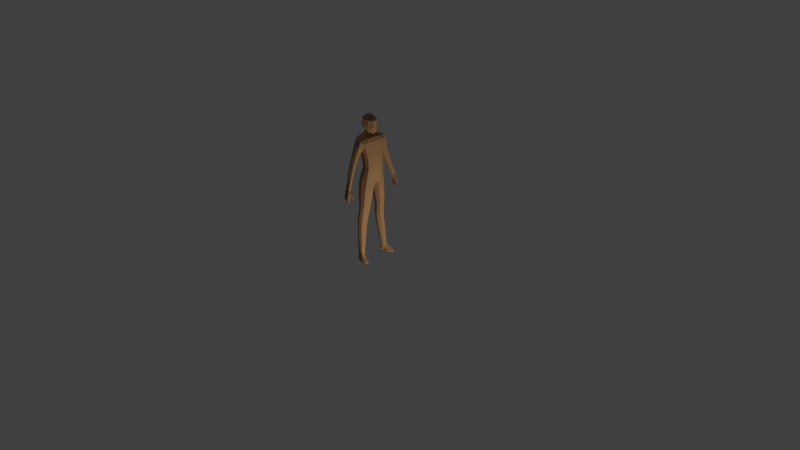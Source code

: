 # Source: mirrorman-before-deform.blend  (saved by Blender 2.67.0; exported with 4.5.12 LTS)
import bpy
from mathutils import Matrix  # noqa: F401  (used for matrix-valued properties, if any)

bpy.ops.wm.read_factory_settings(use_empty=True)
scene = bpy.context.scene
scene.name = 'Scene'

# ---- collections
col_collection_1 = bpy.data.collections.new('Collection 1'); scene.collection.children.link(col_collection_1)

# ---- materials (node trees are filled in below, after node groups)
mat_material_001 = bpy.data.materials.new('Material.001')
mat_material_001.alpha_threshold = 0.0
mat_material_001.use_transparent_shadow = False
mat_material_001.diffuse_color = (0.3712, 0.1981, 0.08866, 1.0)
mat_material_001.specular_color = (0.3712, 0.1981, 0.08866)
mat_material_001.roughness = 0.5
mat_material_001.specular_intensity = 0.09259
mat_material_001.line_color = (0.0, 0.0, 0.0, 1.0)

# ---- material node trees

# ---- world
world_world = bpy.data.worlds.new('World'); scene.world = world_world
world_world.color = (0.05088, 0.05088, 0.05088)
world_world.use_sun_shadow = False
world_world.sun_shadow_jitter_overblur = 0.0
world_world.cycles.sampling_method = 'MANUAL'
world_world.cycles.sample_map_resolution = 256

# ---- cameras
cam_camera = bpy.data.cameras.new('Camera')
cam_camera.clip_end = 100.0
cam_camera.lens = 35.0
cam_camera.sensor_width = 32.0
cam_camera.sensor_height = 18.0
cam_camera.ortho_scale = 7.314
cam_camera.dof.focus_distance = 0.0
cam_camera.dof.aperture_fstop = 128.0

# ---- lights
light_lamp_002 = bpy.data.lights.new('Lamp.002', 'POINT')
light_lamp_002.transmission_factor = 0.0
light_lamp_002.cutoff_distance = 30.0
light_lamp_002.energy = 100.0
light_lamp_002.shadow_buffer_clip_start = 1.001
light_lamp_002.shadow_soft_size = 0.1
light_lamp_002.shadow_maximum_resolution = 0.006
light_lamp_002.use_absolute_resolution = True
light_lamp_002.cycles.use_multiple_importance_sampling = False
light_lamp_001 = bpy.data.lights.new('Lamp.001', 'POINT')
light_lamp_001.transmission_factor = 0.0
light_lamp_001.cutoff_distance = 30.0
light_lamp_001.energy = 100.0
light_lamp_001.shadow_buffer_clip_start = 1.001
light_lamp_001.shadow_soft_size = 0.1
light_lamp_001.shadow_maximum_resolution = 0.006
light_lamp_001.use_absolute_resolution = True
light_lamp_001.cycles.use_multiple_importance_sampling = False
light_lamp = bpy.data.lights.new('Lamp', 'POINT')
light_lamp.transmission_factor = 0.0
light_lamp.cutoff_distance = 30.0
light_lamp.energy = 100.0
light_lamp.shadow_buffer_clip_start = 1.001
light_lamp.shadow_soft_size = 0.1
light_lamp.shadow_maximum_resolution = 0.006
light_lamp.use_absolute_resolution = True
light_lamp.cycles.use_multiple_importance_sampling = False

# ---- meshes
me_cube_001 = bpy.data.meshes.new('Cube.001')
me_cube_001.from_pydata([(-0.1377, -0.4444, 5.193), (0.2546, -0.5049, 4.157), (-0.2559, -0.5065, 4.178), (0.3323, -0.4533, 5.145), (0.3855, -5.82e-08, 5.485), (0.1637, -0.4412, 6.116), (-0.4067, -0.4816, 6.119), (-0.3896, 5.883e-08, 5.612), (0.3298, -0.4423, 4.702), (-0.3361, -0.5109, 5.525), (-0.09504, -0.4294, 4.708), (0.2825, -0.505, 5.517), (0.2244, -0.2191, 6.143), (-0.2734, -0.08555, 4.007), (0.4175, -6.304e-08, 5.146), (-0.2553, 3.856e-08, 5.191), (-0.4332, -0.2537, 6.161), (0.4082, -0.2223, 4.693), (-0.2166, -0.1662, 5.17), (0.3984, -0.2155, 5.149), (-0.2485, 3.752e-08, 4.038), (-0.4295, 6.486e-08, 6.174), (0.2832, -4.276e-08, 3.908), (0.2298, -3.47e-08, 6.15), (-0.1268, -0.1531, 4.704), (0.3512, -0.09261, 3.906), (-0.1322, 1.997e-08, 4.71), (0.43, -6.493e-08, 4.69), (0.3659, -0.2002, 5.489), (-0.3846, -0.07884, 5.54), (0.05437, -0.8055, 0.3754), (-0.1602, -0.8055, 0.3577), (-0.1492, -0.588, 0.3303), (0.09173, -0.6355, 0.3406), (0.1131, -0.3553, 2.224), (-0.2436, -0.3553, 2.265), (0.05979, -0.6756, 2.286), (-0.2531, -0.6756, 2.31), (0.1009, -0.6583, 2.498), (-0.2083, -0.6583, 2.497), (-0.1925, -0.3321, 2.454), (0.1634, -0.3321, 2.442), (0.07174, -0.4456, 1.735), (0.0201, -0.7178, 1.796), (-0.2771, -0.4076, 1.767), (-0.2868, -0.7178, 1.81), (0.2401, -0.5278, 3.995), (0.3453, -0.162, 3.782), (-0.3069, -0.5108, 4.0), (-0.3117, -0.1296, 3.817), (0.1542, -0.6386, 2.848), (0.2224, -0.2897, 2.788), (-0.2073, -0.6386, 2.818), (-0.1897, -0.2897, 2.771), (0.07502, -0.5303, 1.062), (0.02849, -0.7616, 1.111), (-0.2186, -0.4933, 1.073), (-0.2286, -0.7616, 1.108), (-0.06036, -0.3094, 2.235), (-0.0249, -0.5822, 0.2955), (-0.05207, -0.8185, 0.3297), (0.008579, -0.03366, 3.918), (0.1264, -0.4872, 5.142), (-0.001072, 1.618e-10, 3.937), (-0.1047, -0.7985, 1.116), (0.0239, -0.2415, 2.772), (-0.03407, -0.6869, 2.841), (-0.000748, -0.05817, 3.785), (-0.04002, -0.5997, 4.012), (-0.007873, -0.285, 2.439), (-0.06038, -0.7054, 2.506), (-0.1015, -0.7215, 2.307), (-0.1387, -0.7637, 1.812), (-0.0974, -0.3617, 1.742), (-0.06719, -0.4564, 1.061), (0.1136, -0.4701, 4.705), (0.05426, -0.5493, 5.496), (-0.01159, -0.5671, 4.161), (-0.08291, -0.4717, 6.146), (-0.4247, -0.1017, 5.771), (-0.4494, -0.1258, 5.979), (0.3219, -4.86e-08, 5.999), (0.3535, -5.337e-08, 5.772), (-0.4236, -0.4989, 5.954), (-0.4001, -0.5, 5.705), (0.2608, -0.4866, 5.952), (0.2844, -0.5367, 5.703), (0.3359, -0.2064, 5.76), (0.3066, -0.2194, 5.978), (-0.4601, 6.947e-08, 6.066), (-0.4353, 6.573e-08, 5.855), (0.2774, -0.4801, 4.337), (-0.1926, -0.4713, 4.382), (0.3716, -0.1897, 4.271), (-0.2232, 3.37e-08, 4.352), (0.3953, -5.968e-08, 4.249), (-0.2257, -0.1415, 4.351), (0.03747, -0.5253, 4.368), (-0.2323, -0.2233, 3.27), (-0.2467, -0.6126, 3.324), (0.2571, -0.2233, 3.266), (0.1879, -0.6126, 3.341), (-0.03652, -0.67, 3.343), (0.01953, -0.1659, 3.257), (-0.03215, -0.581, 5.6), (-0.3046, -0.6261, 6.082), (-0.07508, -0.6256, 6.114), (-0.3423, -0.6261, 5.951), (-0.306, -0.6163, 5.741), (0.2016, -0.6186, 5.951), (-0.04377, -0.6043, 5.694), (0.1346, -0.6123, 6.082), (0.192, -0.6087, 5.74), (-0.2319, -0.7201, 6.054), (-0.05804, -0.7297, 6.07), (-0.2372, -0.7638, 5.956), (-0.2338, -0.8302, 5.804), (0.1263, -0.77, 5.955), (-0.03928, -0.8733, 5.812), (0.09965, -0.7199, 6.052), (0.1338, -0.8265, 5.801), (-0.04444, -0.8087, 5.967), (-0.1715, -1.358, 3.839), (-0.0372, -1.344, 3.808), (0.06237, -1.335, 3.829), (-0.1451, -1.464, 3.875), (-0.03458, -1.483, 3.85), (0.05759, -1.461, 3.873), (0.04931, -0.9367, 5.393), (0.005165, -1.103, 4.924), (0.01773, -1.282, 4.372), (0.03288, -1.166, 4.334), (0.02583, -0.9672, 4.88), (0.07464, -0.7828, 5.344), (-0.2514, -0.9398, 5.395), (-0.2614, -1.106, 4.926), (-0.2061, -1.285, 4.373), (-0.08877, -1.32, 4.379), (-0.1222, -1.148, 4.937), (-0.0943, -0.9875, 5.408), (-0.2858, -0.788, 5.345), (-0.2901, -0.9717, 4.881), (-0.2298, -1.172, 4.335), (-0.09957, -0.7398, 5.322), (-0.127, -0.9233, 4.863), (-0.09273, -1.133, 4.318), (0.03434, -0.255, 6.219), (-0.322, -0.2616, 6.22), (0.07367, -0.1414, 6.218), (-0.3637, -0.1447, 6.236), (-0.3645, 5.504e-08, 6.248), (0.08442, -1.275e-08, 6.215), (-0.2591, -0.1339, 6.344), (-0.08943, -0.1555, 6.353), (-0.1213, -0.2933, 6.226), (-0.05788, -0.1895, 6.28), (-0.2707, -0.1415, 6.278), (-0.003772, -0.1037, 6.277), (-0.2958, -0.08413, 6.282), (-0.2992, 4.517e-08, 6.279), (0.03694, -5.578e-09, 6.26), (-0.1704, -0.2085, 6.277), (-0.009028, -0.1057, 6.34), (-0.293, -0.05953, 6.346), (-0.3028, 4.572e-08, 6.345), (0.04208, -6.353e-09, 6.32), (-0.2913, -0.07851, 6.507), (-0.3728, -0.1123, 6.665), (-0.1832, -0.1758, 6.345), (-0.2034, -1.478, 3.551), (-0.02952, -1.47, 3.532), (0.1038, -1.457, 3.541), (-0.1692, -1.541, 3.572), (-0.02613, -1.553, 3.557), (0.09325, -1.54, 3.571), (0.08909, -1.37, 3.814), (0.08021, -1.438, 3.83), (0.1174, -1.413, 3.667), (0.1059, -1.461, 3.676), (0.157, -1.36, 3.71), (0.184, -1.401, 3.716), (0.135, -1.414, 3.664), (0.1448, -1.459, 3.677), (0.2449, -1.354, 3.485), (0.258, -1.374, 3.488), (0.2324, -1.39, 3.465), (0.239, -1.402, 3.469), (0.2169, -1.349, 3.6), (0.1977, -1.403, 3.569), (0.2369, -1.379, 3.604), (0.2078, -1.422, 3.575), (-0.1602, -1.541, 3.404), (0.112, -1.48, 3.383), (-0.02811, -1.474, 3.366), (-0.1925, -1.482, 3.383), (0.0879, -1.54, 3.403), (-0.02491, -1.552, 3.39), (-0.1186, -1.488, 3.272), (0.09568, -1.44, 3.256), (-0.01466, -1.435, 3.243), (-0.1441, -1.441, 3.256), (0.0767, -1.487, 3.271), (-0.01214, -1.496, 3.261), (0.003065, -0.8718, 0.002227), (-0.2225, -0.7961, 0.002227), (-0.2225, -0.6026, 0.002227), (0.009326, -0.6717, 0.002227), (-0.09999, -0.6505, 0.002227), (-0.118, -0.8417, 0.002227), (0.1546, -0.8385, 0.2478), (0.1801, -0.7059, 0.2371), (0.1413, -0.9301, 0.002227), (0.1302, -0.6426, 0.002227), (0.4435, -0.9175, 0.07111), (0.453, -0.7513, 0.07901), (0.4812, -0.9341, 0.002227), (0.4907, -0.7615, 0.002227), (0.3197, -0.7059, 0.1333), (0.3168, -0.6726, 0.002227), (0.3089, -0.8765, 0.1296), (0.3036, -0.9728, 0.002227), (0.03063, -0.8764, 0.124), (0.0536, -0.6267, 0.184), (-0.189, -0.8011, 0.1932), (-0.08258, -0.8567, 0.1562), (-0.07434, -0.5967, 0.04375), (-0.1831, -0.5947, 0.1785), (0.1484, -0.9266, 0.09393), (0.157, -0.648, 0.1264), (0.4727, -0.9252, 0.03923), (0.4822, -0.756, 0.04348), (0.3183, -0.6905, 0.07263), (0.3064, -0.9607, 0.07066), (-0.2464, -0.181, 7.108), (0.06593, -0.1969, 7.096), (0.1704, -0.06804, 7.145), (-0.275, -0.0652, 7.125), (-0.3023, 4.564e-08, 7.132), (0.2083, -3.146e-08, 7.164), (-0.1434, -0.0729, 7.188), (-0.1371, 2.071e-08, 7.2), (-0.1418, -0.2262, 7.122), (-0.2563, -0.1606, 6.504), (-0.3334, -0.2151, 6.649), (-0.1932, -0.277, 6.63), (-0.1817, -0.2066, 6.491), (0.06936, -0.1821, 6.429), (0.08457, -0.2386, 6.633), (-0.4107, 6.202e-08, 6.682), (-0.3019, 4.558e-08, 6.503), (0.2249, -0.06158, 6.327), (0.353, -0.1079, 6.618), (0.266, -4.017e-08, 6.321), (0.3745, -5.655e-08, 6.618), (-0.2875, -0.06097, 6.431), (-0.1864, -0.1919, 6.429), (-0.2964, 4.476e-08, 6.43), (-0.3888, 5.871e-08, 6.947), (-0.208, -0.2974, 6.998), (0.3919, -5.918e-08, 6.97), (0.3468, -0.1321, 6.961), (0.1501, -0.2433, 6.964), (-0.327, -0.1937, 6.969), (-0.3726, -0.06755, 6.958), (-0.2547, -0.1398, 6.431), (-0.02177, -0.1666, 6.411), (0.01614, -0.1173, 6.401), (0.06477, -9.78e-09, 6.372), (0.01335, -1.072, 5.011), (0.03489, -0.933, 4.966), (-0.2596, -1.075, 5.013), (-0.117, -1.118, 5.024), (-0.2893, -0.9376, 4.967), (-0.1219, -0.8893, 4.948), (-0.1222, -0.9523, 4.787), (-0.2818, -0.9995, 4.805), (-0.1176, -1.172, 4.86), (-0.2538, -1.131, 4.849), (0.02681, -0.9948, 4.804), (0.006907, -1.128, 4.848)], [], [(93, 91, 1, 25), (97, 92, 2, 77), (84, 79, 29, 9), (76, 9, 0, 62), (74, 54, 33, 59), (21, 16, 149, 150), (19, 3, 8, 17), (62, 0, 10, 75), (14, 19, 17, 27), (95, 93, 25, 22), (28, 11, 3, 19), (79, 90, 7, 29), (29, 7, 15, 18), (16, 6, 147, 149), (87, 86, 11, 28), (96, 94, 20, 13), (18, 15, 26, 24), (0, 18, 24, 10), (4, 28, 19, 14), (92, 96, 13, 2), (63, 61, 13, 20), (82, 87, 28, 4), (9, 29, 18, 0), (224, 223, 204, 208), (54, 55, 30, 33), (57, 56, 32, 31), (64, 57, 31, 60), (69, 41, 34, 58), (41, 38, 36, 34), (39, 40, 35, 37), (70, 39, 37, 71), (34, 36, 43, 42), (102, 99, 52, 66), (99, 98, 53, 52), (52, 53, 40, 39), (100, 101, 50, 51), (2, 13, 49, 48), (51, 50, 38, 41), (103, 100, 51, 65), (71, 37, 45, 72), (25, 1, 46, 47), (65, 51, 41, 69), (66, 52, 39, 70), (77, 2, 48, 68), (61, 25, 47, 67), (37, 35, 44, 45), (42, 43, 55, 54), (58, 34, 42, 73), (73, 42, 54, 74), (72, 45, 57, 64), (45, 44, 56, 57), (78, 5, 146, 154), (22, 25, 61, 63), (6, 78, 154, 147), (11, 76, 62, 3), (3, 62, 75, 8), (56, 74, 59, 32), (91, 97, 77, 1), (222, 33, 210, 228), (55, 64, 60, 30), (40, 69, 58, 35), (38, 70, 71, 36), (101, 102, 66, 50), (98, 103, 65, 53), (36, 71, 72, 43), (53, 65, 69, 40), (50, 66, 70, 38), (1, 77, 68, 46), (13, 61, 67, 49), (35, 58, 73, 44), (44, 73, 74, 56), (43, 72, 64, 55), (83, 80, 79, 84), (80, 89, 90, 79), (12, 5, 85, 88), (81, 88, 87, 82), (23, 12, 88, 81), (88, 85, 86, 87), (6, 16, 80, 83), (16, 21, 89, 80), (17, 8, 91, 93), (75, 10, 92, 97), (27, 17, 93, 95), (24, 26, 94, 96), (10, 24, 96, 92), (8, 75, 97, 91), (68, 48, 99, 102), (48, 49, 98, 99), (47, 46, 101, 100), (67, 47, 100, 103), (46, 68, 102, 101), (49, 67, 103, 98), (104, 76, 11, 86), (76, 104, 84, 9), (83, 84, 108, 107), (137, 136, 125, 126), (107, 108, 116, 115), (111, 106, 114, 119), (6, 83, 107, 105), (78, 6, 105, 106), (84, 104, 110, 108), (118, 120, 117, 121), (121, 114, 113, 115), (121, 115, 116, 118), (112, 109, 117, 120), (131, 130, 127, 124), (106, 105, 113, 114), (105, 107, 115, 113), (171, 124, 175, 177), (127, 126, 173, 174), (136, 142, 122, 125), (130, 137, 126, 127), (142, 145, 123, 122), (145, 131, 124, 123), (118, 116, 134, 139), (271, 270, 135, 138), (276, 277, 136, 137), (112, 120, 128, 133), (269, 268, 129, 132), (278, 279, 130, 131), (116, 108, 140, 134), (270, 272, 141, 135), (277, 275, 142, 136), (120, 118, 139, 128), (268, 271, 138, 129), (279, 276, 137, 130), (108, 110, 143, 140), (272, 273, 144, 141), (275, 274, 145, 142), (110, 112, 133, 143), (273, 269, 132, 144), (274, 278, 131, 145), (104, 86, 112, 110), (86, 85, 109, 112), (85, 5, 111, 109), (5, 78, 106, 111), (121, 117, 119, 114), (109, 111, 119, 117), (146, 148, 157, 155), (148, 151, 160, 157), (147, 154, 161, 156), (150, 149, 158, 159), (5, 12, 148, 146), (12, 23, 151, 148), (158, 156, 152, 163), (161, 155, 153, 168), (155, 157, 162, 153), (157, 160, 165, 162), (154, 146, 155, 161), (149, 147, 156, 158), (262, 258, 241, 233), (257, 263, 236, 237), (263, 262, 233, 236), (258, 261, 234, 241), (159, 158, 163, 164), (156, 161, 168, 152), (169, 170, 193, 194), (173, 172, 191, 196), (123, 124, 171, 170), (126, 125, 172, 173), (122, 123, 170, 169), (125, 122, 169, 172), (177, 175, 179, 181), (124, 127, 176, 175), (174, 171, 177, 178), (127, 174, 178, 176), (188, 187, 183, 185), (176, 178, 182, 180), (175, 176, 180, 179), (178, 177, 181, 182), (183, 184, 186, 185), (187, 189, 184, 183), (190, 188, 185, 186), (189, 190, 186, 184), (181, 179, 187, 188), (179, 180, 189, 187), (182, 181, 188, 190), (180, 182, 190, 189), (195, 196, 202, 201), (174, 173, 196, 195), (171, 174, 195, 192), (172, 169, 194, 191), (170, 171, 192, 193), (191, 194, 200, 197), (200, 199, 202, 197), (199, 198, 201, 202), (196, 191, 197, 202), (194, 193, 199, 200), (192, 195, 201, 198), (193, 192, 198, 199), (207, 208, 204, 205), (206, 203, 208, 207), (225, 222, 206, 207), (223, 226, 205, 204), (226, 225, 207, 205), (221, 224, 208, 203), (231, 217, 214, 230), (221, 203, 211, 227), (203, 206, 212, 211), (33, 30, 209, 210), (230, 229, 215, 216), (217, 219, 213, 214), (232, 220, 215, 229), (220, 218, 216, 215), (228, 210, 217, 231), (210, 209, 219, 217), (227, 211, 220, 232), (211, 212, 218, 220), (60, 31, 223, 224), (206, 222, 228, 212), (59, 33, 222, 225), (31, 32, 226, 223), (32, 59, 225, 226), (30, 60, 224, 221), (218, 231, 230, 216), (30, 221, 227, 209), (214, 213, 229, 230), (219, 232, 229, 213), (212, 228, 231, 218), (209, 227, 232, 219), (239, 241, 234, 235), (240, 239, 235, 238), (237, 236, 239, 240), (236, 233, 241, 239), (261, 260, 235, 234), (260, 259, 238, 235), (264, 255, 245, 242), (242, 245, 244, 243), (256, 254, 166, 249), (249, 166, 167, 248), (254, 264, 242, 166), (166, 242, 243, 167), (255, 265, 246, 245), (245, 246, 247, 244), (265, 266, 250, 246), (246, 250, 251, 247), (266, 267, 252, 250), (250, 252, 253, 251), (152, 168, 255, 264), (168, 153, 265, 255), (153, 162, 266, 265), (248, 167, 263, 257), (243, 244, 258, 262), (247, 251, 260, 261), (163, 152, 264, 254), (167, 243, 262, 263), (164, 163, 254, 256), (244, 247, 261, 258), (162, 165, 267, 266), (251, 253, 259, 260), (139, 134, 270, 271), (133, 128, 268, 269), (134, 140, 272, 270), (128, 139, 271, 268), (140, 143, 273, 272), (143, 133, 269, 273), (132, 129, 279, 278), (144, 132, 278, 274), (129, 138, 276, 279), (135, 141, 275, 277), (138, 135, 277, 276), (141, 144, 274, 275)])
_uv = me_cube_001.uv_layers.new(name='UVMap')
_uv.uv.foreach_set('vector', [0.3374, 0.6696, 0.2863, 0.6814, 0.281, 0.6512, 0.352, 0.6083, 0.6311, 0.7631, 0.5906, 0.7656, 0.5803, 0.7301, 0.6233, 0.7271, 0.09057, 0.8988, 0.01993, 0.9109, 0.01638, 0.8698, 0.09356, 0.8665, 0.6344, 0.9579, 0.5666, 0.963, 0.5996, 0.9059, 0.6458, 0.897, 0.5111, 0.2787, 0.4761, 0.2744, 0.4774, 0.09981, 0.5065, 0.09272, 0.00246, 0.9825, 0.04711, 0.98, 0.02943, 0.9931, 0.003905, 0.9953, 0.3357, 0.817, 0.2942, 0.8168, 0.2951, 0.7423, 0.3342, 0.7402, 0.6458, 0.897, 0.5996, 0.9059, 0.6067, 0.822, 0.6433, 0.8214, 0.3718, 0.8165, 0.3357, 0.817, 0.3342, 0.7402, 0.3715, 0.7395, 0.3694, 0.6656, 0.3374, 0.6696, 0.352, 0.6083, 0.3646, 0.6092, 0.3376, 0.8746, 0.2844, 0.88, 0.2942, 0.8168, 0.3357, 0.817, 0.01993, 0.9109, 0.001884, 0.9259, 0.00248, 0.8827, 0.01638, 0.8698, 0.01638, 0.8698, 0.00248, 0.8827, 0.004645, 0.8072, 0.03472, 0.8033, 0.8286, 0.1154, 0.8151, 0.1632, 0.8045, 0.1086, 0.8174, 0.08541, 0.3359, 0.9204, 0.2796, 0.9112, 0.2844, 0.88, 0.3376, 0.8746, 0.02901, 0.6578, 0.004109, 0.6582, 0.003139, 0.6025, 0.01767, 0.5972, 0.03472, 0.8033, 0.004645, 0.8072, 0.006495, 0.7213, 0.03359, 0.72, 0.08544, 0.8068, 0.03472, 0.8033, 0.03359, 0.72, 0.08297, 0.7204, 0.3712, 0.8738, 0.3376, 0.8746, 0.3357, 0.817, 0.3718, 0.8165, 0.08788, 0.663, 0.02901, 0.6578, 0.01767, 0.5972, 0.09249, 0.627, 0.9476, 0.8598, 0.9401, 0.8622, 0.926, 0.7943, 0.9454, 0.8, 0.3705, 0.9223, 0.3359, 0.9204, 0.3376, 0.8746, 0.3712, 0.8738, 0.09356, 0.8665, 0.01638, 0.8698, 0.03472, 0.8033, 0.08544, 0.8068, 0.6158, 0.03439, 0.5966, 0.04089, 0.5907, 0.007898, 0.6095, 0.007808, 0.2647, 0.132, 0.225, 0.1405, 0.2175, 0.0165, 0.2468, 0.01036, 0.1337, 0.08186, 0.08651, 0.07573, 0.09121, 0.04555, 0.1294, 0.05027, 0.6111, 0.2005, 0.5892, 0.1991, 0.6016, 0.06932, 0.6204, 0.06447, 0.4863, 0.61, 0.4447, 0.607, 0.4584, 0.5551, 0.5004, 0.5613, 0.303, 0.3634, 0.2471, 0.3734, 0.2424, 0.3382, 0.2969, 0.3272, 0.1178, 0.3284, 0.06059, 0.3209, 0.06337, 0.2876, 0.1197, 0.2953, 0.6172, 0.4408, 0.591, 0.4394, 0.5836, 0.407, 0.6104, 0.4064, 0.2969, 0.3272, 0.2424, 0.3382, 0.2331, 0.2559, 0.2796, 0.2454, 0.6207, 0.5856, 0.5836, 0.5824, 0.5908, 0.4948, 0.6214, 0.4987, 0.1102, 0.4754, 0.04175, 0.466, 0.05363, 0.3772, 0.1148, 0.3852, 0.1148, 0.3852, 0.05363, 0.3772, 0.06059, 0.3209, 0.1178, 0.3284, 0.3258, 0.5014, 0.2594, 0.5144, 0.253, 0.4318, 0.3128, 0.4212, 0.09249, 0.627, 0.01767, 0.5972, 0.02438, 0.5635, 0.09194, 0.5956, 0.3128, 0.4212, 0.253, 0.4318, 0.2471, 0.3734, 0.303, 0.3634, 0.4737, 0.8075, 0.416, 0.8051, 0.4279, 0.69, 0.4762, 0.6899, 0.6104, 0.4064, 0.5836, 0.407, 0.5784, 0.3204, 0.6047, 0.3207, 0.352, 0.6083, 0.281, 0.6512, 0.2764, 0.6242, 0.3401, 0.5875, 0.4762, 0.6899, 0.4279, 0.69, 0.4447, 0.607, 0.4863, 0.61, 0.6214, 0.4987, 0.5908, 0.4948, 0.591, 0.4394, 0.6172, 0.4408, 0.6233, 0.7271, 0.5803, 0.7301, 0.5716, 0.6993, 0.619, 0.7014, 0.4719, 0.9692, 0.3892, 0.9612, 0.3909, 0.9286, 0.475, 0.9367, 0.1197, 0.2953, 0.06337, 0.2876, 0.07118, 0.1993, 0.1257, 0.2067, 0.2796, 0.2454, 0.2331, 0.2559, 0.225, 0.1405, 0.2647, 0.132, 0.5004, 0.5613, 0.4584, 0.5551, 0.4717, 0.4364, 0.5132, 0.4434, 0.5132, 0.4434, 0.4717, 0.4364, 0.4761, 0.2744, 0.5111, 0.2787, 0.6047, 0.3207, 0.5784, 0.3204, 0.5892, 0.1991, 0.6111, 0.2005, 0.1257, 0.2067, 0.07118, 0.1993, 0.08651, 0.07573, 0.1337, 0.08186, 0.7461, 0.1487, 0.6943, 0.1373, 0.7284, 0.09607, 0.7604, 0.108, 0.9478, 0.9276, 0.9258, 0.9436, 0.9401, 0.8622, 0.9476, 0.8598, 0.8151, 0.1632, 0.7461, 0.1487, 0.7604, 0.108, 0.8045, 0.1086, 0.6729, 0.9618, 0.6344, 0.9579, 0.6458, 0.897, 0.6806, 0.8975, 0.6806, 0.8975, 0.6458, 0.897, 0.6433, 0.8214, 0.68, 0.8209, 0.5468, 0.2805, 0.5111, 0.2787, 0.5065, 0.09272, 0.5358, 0.1014, 0.6716, 0.7578, 0.6311, 0.7631, 0.6233, 0.7271, 0.6681, 0.7266, 0.4881, 0.06383, 0.4774, 0.09981, 0.4563, 0.07138, 0.4637, 0.04858, 0.6334, 0.1996, 0.6111, 0.2005, 0.6204, 0.06447, 0.6385, 0.07242, 0.5297, 0.6121, 0.4863, 0.61, 0.5004, 0.5613, 0.5434, 0.5671, 0.6442, 0.4396, 0.6172, 0.4408, 0.6104, 0.4064, 0.6374, 0.403, 0.6584, 0.5853, 0.6207, 0.5856, 0.6214, 0.4987, 0.653, 0.5001, 0.5331, 0.8091, 0.4737, 0.8075, 0.4762, 0.6899, 0.5267, 0.6886, 0.6374, 0.403, 0.6104, 0.4064, 0.6047, 0.3207, 0.6312, 0.3181, 0.5267, 0.6886, 0.4762, 0.6899, 0.4863, 0.61, 0.5297, 0.6121, 0.653, 0.5001, 0.6214, 0.4987, 0.6172, 0.4408, 0.6442, 0.4396, 0.6681, 0.7266, 0.6233, 0.7271, 0.619, 0.7014, 0.666, 0.6987, 0.5378, 0.9892, 0.4719, 0.9692, 0.475, 0.9367, 0.5482, 0.9425, 0.5434, 0.5671, 0.5004, 0.5613, 0.5132, 0.4434, 0.5554, 0.4479, 0.5554, 0.4479, 0.5132, 0.4434, 0.5111, 0.2787, 0.5468, 0.2805, 0.6312, 0.3181, 0.6047, 0.3207, 0.6111, 0.2005, 0.6334, 0.1996, 0.09025, 0.9431, 0.02395, 0.9479, 0.01993, 0.9109, 0.09057, 0.8988, 0.02395, 0.9479, 0.001676, 0.9635, 0.001884, 0.9259, 0.01993, 0.9109, 0.3303, 0.9859, 0.2915, 0.9819, 0.2874, 0.9533, 0.3331, 0.9575, 0.3697, 0.9608, 0.3331, 0.9575, 0.3359, 0.9204, 0.3705, 0.9223, 0.3665, 0.9871, 0.3303, 0.9859, 0.3331, 0.9575, 0.3697, 0.9608, 0.3331, 0.9575, 0.2874, 0.9533, 0.2796, 0.9112, 0.3359, 0.9204, 0.08777, 0.9723, 0.04711, 0.98, 0.02395, 0.9479, 0.09025, 0.9431, 0.04711, 0.98, 0.00246, 0.9825, 0.001676, 0.9635, 0.02395, 0.9479, 0.3342, 0.7402, 0.2951, 0.7423, 0.2863, 0.6814, 0.3374, 0.6696, 0.6433, 0.8214, 0.6067, 0.822, 0.5906, 0.7656, 0.6311, 0.7631, 0.3715, 0.7395, 0.3342, 0.7402, 0.3374, 0.6696, 0.3694, 0.6656, 0.03359, 0.72, 0.006495, 0.7213, 0.004109, 0.6582, 0.02901, 0.6578, 0.08297, 0.7204, 0.03359, 0.72, 0.02901, 0.6578, 0.08788, 0.663, 0.68, 0.8209, 0.6433, 0.8214, 0.6311, 0.7631, 0.6716, 0.7578, 0.619, 0.7014, 0.5716, 0.6993, 0.5836, 0.5824, 0.6207, 0.5856, 0.09194, 0.5956, 0.02438, 0.5635, 0.04175, 0.466, 0.1102, 0.4754, 0.3401, 0.5875, 0.2764, 0.6242, 0.2594, 0.5144, 0.3258, 0.5014, 0.475, 0.9367, 0.3909, 0.9286, 0.416, 0.8051, 0.4737, 0.8075, 0.666, 0.6987, 0.619, 0.7014, 0.6207, 0.5856, 0.6584, 0.5853, 0.5482, 0.9425, 0.475, 0.9367, 0.4737, 0.8075, 0.5331, 0.8091, 0.6201, 0.9758, 0.6344, 0.9579, 0.6729, 0.9618, 0.6738, 0.9937, 0.6344, 0.9579, 0.6201, 0.9758, 0.5554, 0.9941, 0.5666, 0.963, 0.09025, 0.9431, 0.09057, 0.8988, 0.1131, 0.9045, 0.1143, 0.942, 0.7378, 0.7951, 0.7609, 0.7959, 0.7468, 0.892, 0.7254, 0.8969, 0.1143, 0.942, 0.1131, 0.9045, 0.1524, 0.9152, 0.1408, 0.9423, 0.6947, 0.1749, 0.7391, 0.1817, 0.7319, 0.2054, 0.6985, 0.1999, 0.08777, 0.9723, 0.09025, 0.9431, 0.1143, 0.942, 0.1153, 0.9651, 0.7461, 0.1487, 0.8151, 0.1632, 0.7883, 0.1917, 0.7391, 0.1817, 0.5554, 0.9941, 0.6201, 0.9758, 0.6185, 0.9919, 0.5736, 1.0, 0.7326, 0.5709, 0.7004, 0.5731, 0.7027, 0.5436, 0.7345, 0.5411, 0.7345, 0.5411, 0.7384, 0.5211, 0.7717, 0.5238, 0.7721, 0.5427, 0.7345, 0.5411, 0.7721, 0.5427, 0.7705, 0.5721, 0.7326, 0.5709, 0.2644, 0.9183, 0.2635, 0.9536, 0.2358, 0.9549, 0.2265, 0.9291, 0.2201, 0.6849, 0.1995, 0.6858, 0.1947, 0.5969, 0.2169, 0.5954, 0.7391, 0.1817, 0.7883, 0.1917, 0.7695, 0.2103, 0.7319, 0.2054, 0.1153, 0.9651, 0.1143, 0.942, 0.1408, 0.9423, 0.1333, 0.9597, 0.3503, 0.109, 0.3589, 0.1679, 0.3534, 0.1636, 0.3479, 0.1343, 0.7082, 0.8925, 0.7254, 0.8969, 0.7231, 0.9532, 0.7005, 0.9507, 0.1653, 0.7118, 0.1439, 0.7121, 0.1474, 0.6176, 0.1676, 0.6174, 0.7182, 0.7965, 0.7378, 0.7951, 0.7254, 0.8969, 0.7082, 0.8925, 0.4152, 0.2694, 0.3895, 0.2677, 0.3779, 0.1636, 0.4033, 0.1688, 0.3895, 0.2677, 0.365, 0.2692, 0.3589, 0.1679, 0.3779, 0.1636, 0.7326, 0.5709, 0.7705, 0.5721, 0.7726, 0.6507, 0.7417, 0.6486, 0.7437, 0.6828, 0.7729, 0.6847, 0.7732, 0.7188, 0.7458, 0.7169, 0.7418, 0.756, 0.767, 0.7573, 0.7609, 0.7959, 0.7378, 0.7951, 0.2644, 0.9183, 0.2265, 0.9291, 0.2071, 0.8195, 0.2345, 0.8185, 0.2306, 0.7871, 0.2048, 0.7881, 0.2025, 0.7567, 0.2267, 0.7557, 0.2234, 0.7203, 0.201, 0.7213, 0.1995, 0.6858, 0.2201, 0.6849, 0.1524, 0.9152, 0.1131, 0.9045, 0.1374, 0.8536, 0.1662, 0.853, 0.1656, 0.8201, 0.1385, 0.8205, 0.1396, 0.7875, 0.1651, 0.7871, 0.1652, 0.7495, 0.1417, 0.7498, 0.1439, 0.7121, 0.1653, 0.7118, 0.7004, 0.5731, 0.7326, 0.5709, 0.7417, 0.6486, 0.7153, 0.6515, 0.7188, 0.6855, 0.7437, 0.6828, 0.7458, 0.7169, 0.7224, 0.7195, 0.7203, 0.758, 0.7418, 0.756, 0.7378, 0.7951, 0.7182, 0.7965, 0.4316, 0.5011, 0.3817, 0.4927, 0.3919, 0.4175, 0.4269, 0.42, 0.4271, 0.3846, 0.3943, 0.3827, 0.3968, 0.3478, 0.4274, 0.3493, 0.4213, 0.3093, 0.3931, 0.3078, 0.3895, 0.2677, 0.4152, 0.2694, 0.3817, 0.4927, 0.3364, 0.5011, 0.358, 0.42, 0.3919, 0.4175, 0.3943, 0.3827, 0.3625, 0.3846, 0.367, 0.3492, 0.3968, 0.3478, 0.3931, 0.3078, 0.366, 0.3092, 0.365, 0.2692, 0.3895, 0.2677, 0.6201, 0.9758, 0.6738, 0.9937, 0.6591, 1.0, 0.6185, 0.9919, 0.2796, 0.9112, 0.2874, 0.9533, 0.2635, 0.9536, 0.2644, 0.9183, 0.2874, 0.9533, 0.2915, 0.9819, 0.2622, 0.9764, 0.2635, 0.9536, 0.6943, 0.1373, 0.7461, 0.1487, 0.7391, 0.1817, 0.6947, 0.1749, 0.7263, 0.229, 0.6911, 0.2169, 0.6985, 0.1999, 0.7319, 0.2054, 0.2635, 0.9536, 0.2622, 0.9764, 0.2431, 0.9716, 0.2358, 0.9549, 0.7284, 0.09607, 0.7239, 0.07229, 0.7417, 0.06252, 0.7504, 0.08101, 0.7239, 0.07229, 0.7264, 0.04411, 0.7366, 0.04201, 0.7417, 0.06252, 0.8045, 0.1086, 0.7604, 0.108, 0.7738, 0.0886, 0.7976, 0.07846, 0.8226, 0.05573, 0.8174, 0.08541, 0.805, 0.06749, 0.8086, 0.05113, 0.6943, 0.1373, 0.6889, 0.08903, 0.7239, 0.07229, 0.7284, 0.09607, 0.6889, 0.08903, 0.6953, 0.04476, 0.7264, 0.04411, 0.7239, 0.07229, 0.9152, 0.01044, 0.935, 0.008959, 0.9327, 0.0307, 0.9071, 0.03122, 0.8048, 0.4931, 0.774, 0.4968, 0.7806, 0.475, 0.8064, 0.4736, 0.859, 0.9625, 0.861, 0.9288, 0.8831, 0.9324, 0.8861, 0.9563, 0.861, 0.9288, 0.859, 0.8895, 0.88, 0.8915, 0.8831, 0.9324, 0.7604, 0.108, 0.7284, 0.09607, 0.7504, 0.08101, 0.7738, 0.0886, 0.8174, 0.08541, 0.8045, 0.1086, 0.7976, 0.07846, 0.805, 0.06749, 0.9678, 0.5886, 1.0, 0.6259, 0.966, 0.6531, 0.9503, 0.6196, 0.8425, 0.2162, 0.8909, 0.22, 0.8962, 0.2743, 0.8484, 0.2767, 0.8909, 0.22, 0.9827, 0.224, 0.9795, 0.2688, 0.8962, 0.2743, 0.7955, 0.2648, 0.6688, 0.2885, 0.6938, 0.2478, 0.7671, 0.2323, 0.8876, 0.009105, 0.9152, 0.01044, 0.9071, 0.03122, 0.8872, 0.03099, 0.8344, 0.4885, 0.8048, 0.4931, 0.8064, 0.4736, 0.8286, 0.4704, 0.4088, 0.1099, 0.3757, 0.1068, 0.3759, 0.07558, 0.4072, 0.07852, 0.7231, 0.9532, 0.7505, 0.9502, 0.7491, 0.9824, 0.7231, 0.9853, 0.3779, 0.1636, 0.3589, 0.1679, 0.3503, 0.109, 0.3757, 0.1068, 0.7254, 0.8969, 0.7468, 0.892, 0.7505, 0.9502, 0.7231, 0.9532, 0.4033, 0.1688, 0.3779, 0.1636, 0.3757, 0.1068, 0.4088, 0.1099, 0.1676, 0.6174, 0.1474, 0.6176, 0.1504, 0.5627, 0.1627, 0.5624, 0.3479, 0.1343, 0.3534, 0.1636, 0.3408, 0.1445, 0.3445, 0.1337, 0.2169, 0.5954, 0.1947, 0.5969, 0.2011, 0.5909, 0.2129, 0.5914, 0.197, 0.5443, 0.2118, 0.5431, 0.2137, 0.5655, 0.2052, 0.5649, 0.1947, 0.5969, 0.197, 0.5443, 0.2052, 0.5649, 0.2011, 0.5909, 0.9554, 0.3585, 0.9367, 0.3647, 0.9475, 0.3282, 0.9598, 0.3241, 0.9338, 0.4149, 0.9337, 0.4665, 0.9212, 0.4685, 0.908, 0.4575, 0.2129, 0.5914, 0.2011, 0.5909, 0.216, 0.5741, 0.2217, 0.575, 0.681, 0.836, 0.6837, 0.8267, 0.6871, 0.827, 0.6885, 0.836, 0.6801, 0.8353, 0.6764, 0.8325, 0.678, 0.8267, 0.68, 0.8287, 0.2307, 0.5577, 0.2264, 0.557, 0.2332, 0.5384, 0.236, 0.5388, 0.9616, 0.362, 0.9554, 0.3585, 0.9598, 0.3241, 0.9638, 0.3263, 0.2264, 0.557, 0.2198, 0.5504, 0.2288, 0.534, 0.2332, 0.5384, 0.9498, 0.3899, 0.9304, 0.4011, 0.9367, 0.3647, 0.9554, 0.3585, 0.2217, 0.575, 0.216, 0.5741, 0.2264, 0.557, 0.2307, 0.5577, 0.9639, 0.3973, 0.9498, 0.3899, 0.9554, 0.3585, 0.9616, 0.362, 0.216, 0.5741, 0.2071, 0.5651, 0.2198, 0.5504, 0.2264, 0.557, 0.7018, 0.9829, 0.7231, 0.9853, 0.7219, 1.01, 0.7052, 1.008, 0.7005, 0.9507, 0.7231, 0.9532, 0.7231, 0.9853, 0.7018, 0.9829, 0.2118, 0.5431, 0.197, 0.5443, 0.2042, 0.5169, 0.2155, 0.5165, 0.1627, 0.5624, 0.1504, 0.5627, 0.1415, 0.5344, 0.1532, 0.534, 0.3757, 0.1068, 0.3503, 0.109, 0.349, 0.07847, 0.3759, 0.07558, 0.1532, 0.534, 0.1415, 0.5344, 0.1283, 0.5147, 0.1375, 0.5145, 0.6856, 0.7809, 0.6885, 0.8057, 0.6764, 0.8067, 0.6767, 0.7862, 0.6885, 0.8057, 0.6885, 0.8267, 0.6789, 0.8235, 0.6764, 0.8067, 0.7231, 0.9853, 0.7491, 0.9824, 0.7424, 1.008, 0.7219, 1.01, 0.4072, 0.07852, 0.3759, 0.07558, 0.3741, 0.054, 0.3988, 0.05632, 0.2155, 0.5165, 0.2042, 0.5169, 0.2179, 0.4979, 0.2268, 0.4976, 0.3759, 0.07558, 0.349, 0.07847, 0.3529, 0.05627, 0.3741, 0.054, 0.8314, 0.8374, 0.795, 0.84, 0.8003, 0.8188, 0.8367, 0.8128, 0.8307, 0.8588, 0.793, 0.8638, 0.795, 0.84, 0.8314, 0.8374, 0.5205, 0.03333, 0.4881, 0.06383, 0.4998, 0.01922, 0.5263, 0.02099, 0.1278, 0.02121, 0.09149, 0.01876, 0.09181, 0.005965, 0.1259, 0.005794, 0.5453, 0.06567, 0.5205, 0.03333, 0.5263, 0.02099, 0.5562, 0.02424, 0.6356, 0.0288, 0.6158, 0.03439, 0.6095, 0.007808, 0.6308, 0.00776, 0.425, 0.03279, 0.4239, 0.04619, 0.3919, 0.03031, 0.3852, 0.02156, 0.6356, 0.0288, 0.6308, 0.00776, 0.6556, 0.007646, 0.6567, 0.0235, 0.793, 0.8638, 0.8307, 0.8588, 0.8399, 0.8807, 0.7863, 0.8917, 0.2468, 0.01036, 0.2175, 0.0165, 0.2156, 0.00173, 0.2384, -0.000273, 0.8943, 0.4685, 0.8957, 0.4134, 0.908, 0.4111, 0.908, 0.4672, 0.8881, 0.5152, 0.9406, 0.5206, 0.9536, 0.5666, 0.902, 0.561, 0.6845, 0.01943, 0.6842, 0.007575, 0.7141, 0.007707, 0.7125, 0.01412, 0.7832, 0.9237, 0.8399, 0.9169, 0.8285, 0.9525, 0.7958, 0.9561, 0.4637, 0.04858, 0.4563, 0.07138, 0.4239, 0.04619, 0.425, 0.03279, 0.8821, 0.4698, 0.922, 0.4685, 0.9406, 0.5206, 0.8881, 0.5152, 0.6567, 0.0235, 0.6556, 0.007646, 0.6842, 0.007575, 0.6845, 0.01943, 0.7863, 0.8917, 0.8399, 0.8807, 0.8399, 0.9169, 0.7832, 0.9237, 0.6204, 0.06447, 0.6016, 0.06932, 0.5966, 0.04089, 0.6158, 0.03439, 0.4998, 0.01922, 0.4881, 0.06383, 0.4637, 0.04858, 0.4713, 0.01995, 0.5065, 0.09272, 0.4774, 0.09981, 0.4881, 0.06383, 0.5205, 0.03333, 0.1294, 0.05027, 0.09121, 0.04555, 0.09149, 0.01876, 0.1278, 0.02121, 0.5358, 0.1014, 0.5065, 0.09272, 0.5205, 0.03333, 0.5453, 0.06567, 0.6385, 0.07242, 0.6204, 0.06447, 0.6158, 0.03439, 0.6356, 0.0288, 0.4262, 0.01723, 0.425, 0.03279, 0.3852, 0.02156, 0.3834, 0.01156, 0.6385, 0.07242, 0.6356, 0.0288, 0.6567, 0.0235, 0.6563, 0.05032, 0.8821, 0.4679, 0.8847, 0.4138, 0.8957, 0.4134, 0.8943, 0.4685, 0.9406, 0.5206, 0.9734, 0.5242, 0.9585, 0.5765, 0.9536, 0.5666, 0.4713, 0.01995, 0.4637, 0.04858, 0.425, 0.03279, 0.4262, 0.01723, 0.922, 0.4685, 0.9678, 0.471, 0.9734, 0.5242, 0.9406, 0.5206, 0.9112, 0.6584, 0.966, 0.6531, 0.9672, 0.721, 0.9255, 0.7599, 0.8878, 0.6626, 0.9112, 0.6584, 0.9255, 0.7599, 0.9038, 0.7746, 0.8902, 0.6065, 0.9119, 0.6136, 0.9112, 0.6584, 0.8878, 0.6626, 0.9119, 0.6136, 0.9503, 0.6196, 0.966, 0.6531, 0.9112, 0.6584, 1.0, 0.7433, 0.971, 0.7903, 0.9255, 0.7599, 0.9672, 0.721, 0.8302, 0.6553, 0.8784, 0.657, 0.8656, 0.7212, 0.8419, 0.7157, 0.8236, 0.4464, 0.8034, 0.4501, 0.7992, 0.4332, 0.8205, 0.4262, 0.8446, 0.3993, 0.8165, 0.4064, 0.8108, 0.3678, 0.8629, 0.3562, 0.756, 0.01989, 0.7763, 0.02004, 0.7816, 0.0288, 0.7556, 0.02831, 0.8525, 0.06943, 0.9082, 0.07083, 0.9241, 0.1239, 0.8424, 0.1292, 0.7763, 0.02004, 0.8034, 0.02003, 0.8099, 0.02846, 0.7816, 0.0288, 0.9082, 0.07083, 0.9684, 0.06986, 0.9992, 0.1185, 0.9241, 0.1239, 0.8034, 0.4501, 0.7592, 0.4616, 0.7328, 0.4605, 0.7992, 0.4332, 0.8165, 0.4064, 0.7293, 0.4337, 0.7107, 0.3778, 0.8108, 0.3678, 0.9055, 0.2903, 0.9102, 0.3105, 0.8821, 0.3776, 0.8821, 0.3096, 0.7293, 0.4337, 0.6823, 0.4674, 0.6451, 0.389, 0.7107, 0.3778, 0.9102, 0.3105, 0.9304, 0.3482, 0.8892, 0.4011, 0.8821, 0.3776, 0.847, 0.4565, 0.8689, 0.454, 0.8768, 0.546, 0.8368, 0.5472, 0.8286, 0.4704, 0.8064, 0.4736, 0.8034, 0.4501, 0.8236, 0.4464, 0.8064, 0.4736, 0.7806, 0.475, 0.7592, 0.4616, 0.8034, 0.4501, 0.7806, 0.475, 0.7602, 0.4814, 0.7504, 0.4655, 0.7592, 0.4616, 0.8424, 0.1292, 0.9241, 0.1239, 0.8909, 0.22, 0.8425, 0.2162, 0.8629, 0.3562, 0.8108, 0.3678, 0.7955, 0.2648, 0.844, 0.2671, 0.7828, 0.555, 0.8368, 0.5472, 0.8302, 0.6553, 0.7863, 0.6582, 0.7759, 0.01025, 0.8015, 0.01007, 0.8034, 0.02003, 0.7763, 0.02004, 0.9241, 0.1239, 0.9992, 0.1185, 0.9827, 0.224, 0.8909, 0.22, 0.756, 0.01017, 0.7759, 0.01025, 0.7763, 0.02004, 0.756, 0.01989, 0.8108, 0.3678, 0.7107, 0.3778, 0.6688, 0.2885, 0.7955, 0.2648, 0.8831, 0.9324, 0.88, 0.8915, 0.8981, 0.8917, 0.9037, 0.9368, 0.8368, 0.5472, 0.8768, 0.546, 0.8784, 0.657, 0.8302, 0.6553, 0.7417, 0.6486, 0.7726, 0.6507, 0.7729, 0.6847, 0.7437, 0.6828, 0.2345, 0.8185, 0.2071, 0.8195, 0.2048, 0.7881, 0.2306, 0.7871, 0.1662, 0.853, 0.1374, 0.8536, 0.1385, 0.8205, 0.1656, 0.8201, 0.7153, 0.6515, 0.7417, 0.6486, 0.7437, 0.6828, 0.7188, 0.6855, 0.4269, 0.42, 0.3919, 0.4175, 0.3943, 0.3827, 0.4271, 0.3846, 0.3919, 0.4175, 0.358, 0.42, 0.3625, 0.3846, 0.3943, 0.3827, 0.2267, 0.7557, 0.2025, 0.7567, 0.201, 0.7213, 0.2234, 0.7203, 0.3968, 0.3478, 0.367, 0.3492, 0.366, 0.3092, 0.3931, 0.3078, 0.7224, 0.7195, 0.7458, 0.7169, 0.7418, 0.756, 0.7203, 0.758, 0.1651, 0.7871, 0.1396, 0.7875, 0.1417, 0.7498, 0.1652, 0.7495, 0.7458, 0.7169, 0.7732, 0.7188, 0.767, 0.7573, 0.7418, 0.756, 0.4274, 0.3493, 0.3968, 0.3478, 0.3931, 0.3078, 0.4213, 0.3093])
me_cube_001.materials.append(mat_material_001)
me_cube_001.use_remesh_preserve_volume = False
me_cube_001.use_remesh_preserve_attributes = False
me_cube_001.use_mirror_vertex_groups = False
me_cube_001.update()
arm_armature = bpy.data.armatures.new('Armature')  # bones are not reproduced

# ---- objects
ob_metarig = bpy.data.objects.new('metarig', arm_armature)
ob_lamp_002 = bpy.data.objects.new('Lamp.002', light_lamp_002)
ob_lamp_001 = bpy.data.objects.new('Lamp.001', light_lamp_001)
ob_mirrorman = bpy.data.objects.new('mirrorman', me_cube_001)
ob_lamp = bpy.data.objects.new('Lamp', light_lamp)
ob_camera = bpy.data.objects.new('Camera', cam_camera)

# ---- transforms, parenting, visibility, modifiers, constraints
ob_metarig.location = (0.0, 0.0, 0.0)
ob_metarig.show_in_front = True
ob_metarig.lineart.crease_threshold = 0.0
ob_lamp_002.location = (-0.3998, 0.2209, -2.556)
ob_lamp_002.rotation_euler = (0.6503, 0.05522, 1.866)
ob_lamp_002.lock_rotations_4d = False
ob_lamp_002.empty_display_type = 'ARROWS'
ob_lamp_002.color = (0.0, 0.0, 0.0, 0.0)
ob_lamp_002.lineart.crease_threshold = 0.0
ob_lamp_001.location = (-5.904, 1.005, 5.904)
ob_lamp_001.rotation_euler = (0.6503, 0.05522, 1.866)
ob_lamp_001.lock_rotations_4d = False
ob_lamp_001.empty_display_type = 'ARROWS'
ob_lamp_001.color = (0.0, 0.0, 0.0, 0.0)
ob_lamp_001.lineart.crease_threshold = 0.0
ob_mirrorman.location = (0.0, 0.0, 0.0)
ob_mirrorman.scale = (0.2633, 0.2633, 0.2633)
ob_mirrorman.lineart.crease_threshold = 0.0
_m = ob_mirrorman.modifiers.new('Mirror', 'MIRROR')
_m.use_axis = (False, True, False)
_m.use_clip = True
ob_lamp.location = (2.049, -0.2387, 0.07398)
ob_lamp.rotation_euler = (0.6503, 0.05522, 1.866)
ob_lamp.lock_rotations_4d = False
ob_lamp.empty_display_type = 'ARROWS'
ob_lamp.color = (0.0, 0.0, 0.0, 0.0)
ob_lamp.lineart.crease_threshold = 0.0
ob_camera.location = (7.481, -6.508, 5.344)
ob_camera.rotation_euler = (1.109, 0.01082, 0.8149)
ob_camera.lock_rotations_4d = False
ob_camera.empty_display_type = 'ARROWS'
ob_camera.color = (0.0, 0.0, 0.0, 0.0)
ob_camera.display_type = 'WIRE'
ob_camera.lineart.crease_threshold = 0.0

# ---- collection membership
col_collection_1.objects.link(ob_metarig)
col_collection_1.objects.link(ob_lamp_002)
col_collection_1.objects.link(ob_lamp_001)
col_collection_1.objects.link(ob_mirrorman)
col_collection_1.objects.link(ob_lamp)
col_collection_1.objects.link(ob_camera)

# ---- scene / render settings (as saved in the file)
scene.camera = ob_camera
scene.frame_start = 1; scene.frame_end = 250; scene.frame_set(1)
scene.render.engine = 'BLENDER_EEVEE_NEXT'
scene.render.image_settings.color_mode = 'RGB'
scene.render.image_settings.compression = 90
scene.render.resolution_percentage = 50
scene.render.dither_intensity = 0.0
scene.cycles.use_denoising = False
scene.cycles.samples = 10
scene.cycles.sampling_pattern = 'TABULATED_SOBOL'
scene.cycles.light_sampling_threshold = 0.0
scene.cycles.use_adaptive_sampling = False
scene.cycles.use_light_tree = False
scene.cycles.blur_glossy = 0.0
scene.cycles.volume_bounces = 1
scene.cycles.pixel_filter_type = 'GAUSSIAN'
scene.cycles.sample_clamp_indirect = 0.0
scene.view_settings.view_transform = 'Standard'
bpy.context.view_layer.update()
